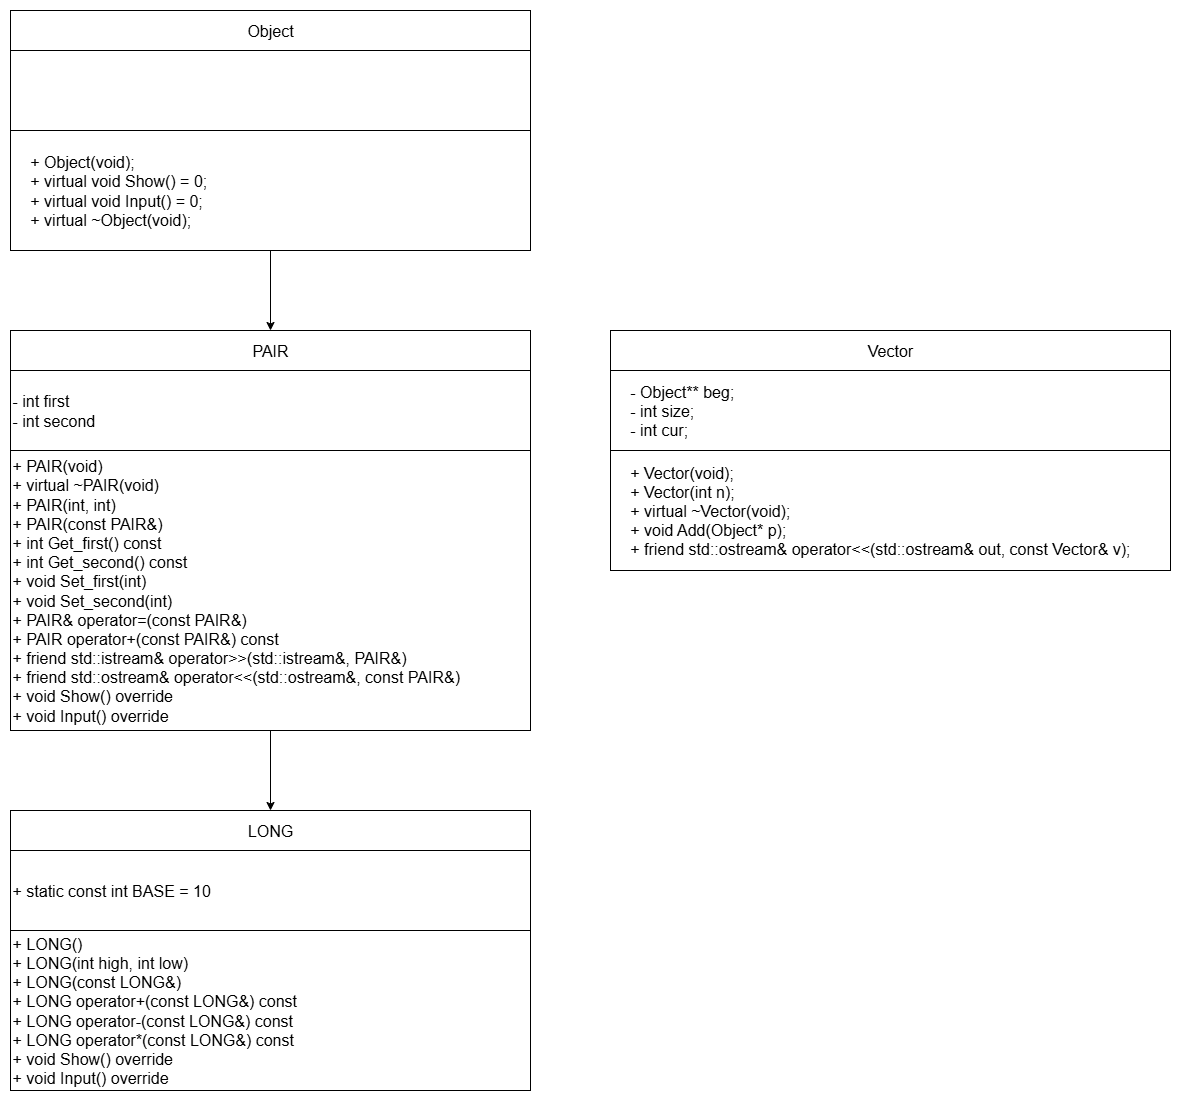

The diagram above was exported from draw.io. Its source (the exported page's mxGraphModel, read from the mxfile embedded in the PNG):
<mxGraphModel dx="1042" dy="1829" grid="1" gridSize="10" guides="1" tooltips="1" connect="1" arrows="1" fold="1" page="1" pageScale="1" pageWidth="827" pageHeight="1169" math="0" shadow="0">
  <root>
    <mxCell id="0" />
    <mxCell id="1" parent="0" />
    <mxCell id="gY7BDImLRibvsuREt_h8-79" value="&lt;div&gt;&lt;span style=&quot;font-size: 16px;&quot;&gt;- int first&lt;/span&gt;&lt;/div&gt;&lt;div&gt;&lt;span style=&quot;font-size: 16px;&quot;&gt;- int second&lt;/span&gt;&lt;/div&gt;" style="rounded=0;whiteSpace=wrap;html=1;align=left;" vertex="1" parent="1">
      <mxGeometry x="360" y="320" width="520" height="80" as="geometry" />
    </mxCell>
    <mxCell id="gY7BDImLRibvsuREt_h8-80" value="&lt;font style=&quot;font-size: 16px;&quot;&gt;PAIR&lt;/font&gt;" style="rounded=0;whiteSpace=wrap;html=1;" vertex="1" parent="1">
      <mxGeometry x="360" y="280" width="520" height="40" as="geometry" />
    </mxCell>
    <mxCell id="gY7BDImLRibvsuREt_h8-86" value="" style="edgeStyle=orthogonalEdgeStyle;rounded=0;orthogonalLoop=1;jettySize=auto;html=1;" edge="1" parent="1" source="gY7BDImLRibvsuREt_h8-81" target="gY7BDImLRibvsuREt_h8-83">
      <mxGeometry relative="1" as="geometry" />
    </mxCell>
    <mxCell id="gY7BDImLRibvsuREt_h8-81" value="&lt;div&gt;&lt;span style=&quot;font-size: 16px;&quot;&gt;+ PAIR(void)&lt;/span&gt;&lt;/div&gt;&lt;div&gt;&lt;span style=&quot;font-size: 16px;&quot;&gt;+ virtual ~PAIR(void)&lt;/span&gt;&lt;/div&gt;&lt;div&gt;&lt;span style=&quot;font-size: 16px;&quot;&gt;+ PAIR(int, int)&lt;/span&gt;&lt;/div&gt;&lt;div&gt;&lt;span style=&quot;font-size: 16px;&quot;&gt;+ PAIR(const PAIR&amp;amp;)&lt;/span&gt;&lt;/div&gt;&lt;div&gt;&lt;span style=&quot;font-size: 16px;&quot;&gt;+ int Get_first() const&lt;/span&gt;&lt;/div&gt;&lt;div&gt;&lt;span style=&quot;font-size: 16px;&quot;&gt;+ int Get_second() const&lt;/span&gt;&lt;/div&gt;&lt;div&gt;&lt;span style=&quot;font-size: 16px;&quot;&gt;+ void Set_first(int)&lt;/span&gt;&lt;/div&gt;&lt;div&gt;&lt;span style=&quot;font-size: 16px;&quot;&gt;+ void Set_second(int)&lt;/span&gt;&lt;/div&gt;&lt;div&gt;&lt;span style=&quot;font-size: 16px;&quot;&gt;+ PAIR&amp;amp; operator=(const PAIR&amp;amp;)&lt;/span&gt;&lt;/div&gt;&lt;div&gt;&lt;span style=&quot;font-size: 16px;&quot;&gt;+ PAIR operator+(const PAIR&amp;amp;) const&lt;/span&gt;&lt;/div&gt;&lt;div&gt;&lt;span style=&quot;font-size: 16px;&quot;&gt;+ friend std::istream&amp;amp; operator&amp;gt;&amp;gt;(std::istream&amp;amp;, PAIR&amp;amp;)&lt;/span&gt;&lt;/div&gt;&lt;div&gt;&lt;span style=&quot;font-size: 16px;&quot;&gt;+ friend std::ostream&amp;amp; operator&amp;lt;&amp;lt;(std::ostream&amp;amp;, const PAIR&amp;amp;)&lt;/span&gt;&lt;/div&gt;&lt;div&gt;&lt;div style=&quot;&quot;&gt;&lt;span style=&quot;font-size: 16px;&quot;&gt;+ void Show() override&lt;/span&gt;&lt;/div&gt;&lt;div style=&quot;&quot;&gt;&lt;span style=&quot;font-size: 16px;&quot;&gt;+ void Input() override&lt;/span&gt;&lt;/div&gt;&lt;/div&gt;" style="rounded=0;whiteSpace=wrap;html=1;align=left;" vertex="1" parent="1">
      <mxGeometry x="360" y="400" width="520" height="280" as="geometry" />
    </mxCell>
    <mxCell id="gY7BDImLRibvsuREt_h8-82" value="&lt;span style=&quot;font-size: 16px;&quot;&gt;+ static const int BASE = 10&lt;/span&gt;" style="rounded=0;whiteSpace=wrap;html=1;align=left;" vertex="1" parent="1">
      <mxGeometry x="360" y="800" width="520" height="80" as="geometry" />
    </mxCell>
    <mxCell id="gY7BDImLRibvsuREt_h8-83" value="&lt;font style=&quot;font-size: 16px;&quot;&gt;LONG&lt;/font&gt;" style="rounded=0;whiteSpace=wrap;html=1;" vertex="1" parent="1">
      <mxGeometry x="360" y="760" width="520" height="40" as="geometry" />
    </mxCell>
    <mxCell id="gY7BDImLRibvsuREt_h8-84" value="&lt;div&gt;&lt;span style=&quot;font-size: 16px;&quot;&gt;+ LONG()&lt;/span&gt;&lt;/div&gt;&lt;div&gt;&lt;span style=&quot;font-size: 16px;&quot;&gt;+ LONG(int high, int low)&lt;/span&gt;&lt;/div&gt;&lt;div&gt;&lt;span style=&quot;font-size: 16px;&quot;&gt;+ LONG(const LONG&amp;amp;)&lt;/span&gt;&lt;/div&gt;&lt;div&gt;&lt;span style=&quot;font-size: 16px;&quot;&gt;+ LONG operator+(const LONG&amp;amp;) const&lt;/span&gt;&lt;/div&gt;&lt;div&gt;&lt;span style=&quot;font-size: 16px;&quot;&gt;+ LONG operator-(const LONG&amp;amp;) const&lt;/span&gt;&lt;/div&gt;&lt;div&gt;&lt;span style=&quot;font-size: 16px;&quot;&gt;+ LONG operator*(const LONG&amp;amp;) const&lt;/span&gt;&lt;/div&gt;&lt;div&gt;&lt;div style=&quot;&quot;&gt;&lt;span style=&quot;font-size: 16px;&quot;&gt;+ void Show() override&lt;/span&gt;&lt;/div&gt;&lt;div style=&quot;&quot;&gt;&lt;span style=&quot;font-size: 16px;&quot;&gt;+ void Input() override&lt;/span&gt;&lt;/div&gt;&lt;/div&gt;" style="rounded=0;whiteSpace=wrap;html=1;align=left;" vertex="1" parent="1">
      <mxGeometry x="360" y="880" width="520" height="160" as="geometry" />
    </mxCell>
    <mxCell id="gY7BDImLRibvsuREt_h8-87" value="" style="rounded=0;whiteSpace=wrap;html=1;align=left;" vertex="1" parent="1">
      <mxGeometry x="360" width="520" height="80" as="geometry" />
    </mxCell>
    <mxCell id="gY7BDImLRibvsuREt_h8-88" value="&lt;font style=&quot;font-size: 16px;&quot;&gt;Object&lt;/font&gt;" style="rounded=0;whiteSpace=wrap;html=1;" vertex="1" parent="1">
      <mxGeometry x="360" y="-40" width="520" height="40" as="geometry" />
    </mxCell>
    <mxCell id="gY7BDImLRibvsuREt_h8-90" value="" style="edgeStyle=orthogonalEdgeStyle;rounded=0;orthogonalLoop=1;jettySize=auto;html=1;" edge="1" parent="1" source="gY7BDImLRibvsuREt_h8-89" target="gY7BDImLRibvsuREt_h8-80">
      <mxGeometry relative="1" as="geometry" />
    </mxCell>
    <mxCell id="gY7BDImLRibvsuREt_h8-89" value="&lt;div&gt;&lt;span style=&quot;font-size: 16px;&quot;&gt;&amp;nbsp; &amp;nbsp; + Object(void);&lt;/span&gt;&lt;/div&gt;&lt;div&gt;&lt;span style=&quot;font-size: 16px;&quot;&gt;&amp;nbsp; &amp;nbsp; + virtual void Show() = 0;&lt;/span&gt;&lt;/div&gt;&lt;div&gt;&lt;span style=&quot;font-size: 16px;&quot;&gt;&amp;nbsp; &amp;nbsp; + virtual void Input() = 0;&lt;/span&gt;&lt;/div&gt;&lt;div&gt;&lt;span style=&quot;font-size: 16px;&quot;&gt;&amp;nbsp; &amp;nbsp; + virtual ~Object(void);&lt;/span&gt;&lt;/div&gt;" style="rounded=0;whiteSpace=wrap;html=1;align=left;" vertex="1" parent="1">
      <mxGeometry x="360" y="80" width="520" height="120" as="geometry" />
    </mxCell>
    <mxCell id="gY7BDImLRibvsuREt_h8-91" value="&lt;div&gt;&lt;span style=&quot;font-size: 16px;&quot;&gt;&amp;nbsp; &amp;nbsp; - Object** beg;&lt;/span&gt;&lt;/div&gt;&lt;div&gt;&lt;span style=&quot;font-size: 16px;&quot;&gt;&amp;nbsp; &amp;nbsp; - int size;&lt;/span&gt;&lt;/div&gt;&lt;div&gt;&lt;span style=&quot;font-size: 16px;&quot;&gt;&amp;nbsp; &amp;nbsp; - int cur;&lt;/span&gt;&lt;/div&gt;" style="rounded=0;whiteSpace=wrap;html=1;align=left;" vertex="1" parent="1">
      <mxGeometry x="960" y="320" width="560" height="80" as="geometry" />
    </mxCell>
    <mxCell id="gY7BDImLRibvsuREt_h8-92" value="&lt;font style=&quot;font-size: 16px;&quot;&gt;Vector&lt;/font&gt;" style="rounded=0;whiteSpace=wrap;html=1;" vertex="1" parent="1">
      <mxGeometry x="960" y="280" width="560" height="40" as="geometry" />
    </mxCell>
    <mxCell id="gY7BDImLRibvsuREt_h8-93" value="&lt;div&gt;&lt;span style=&quot;font-size: 16px;&quot;&gt;&amp;nbsp; &amp;nbsp; + Vector(void);&lt;/span&gt;&lt;/div&gt;&lt;div&gt;&lt;span style=&quot;font-size: 16px;&quot;&gt;&amp;nbsp; &amp;nbsp; + Vector(int n);&lt;/span&gt;&lt;/div&gt;&lt;div&gt;&lt;span style=&quot;font-size: 16px;&quot;&gt;&amp;nbsp; &amp;nbsp; + virtual ~Vector(void);&lt;/span&gt;&lt;/div&gt;&lt;div&gt;&lt;span style=&quot;font-size: 16px;&quot;&gt;&amp;nbsp; &amp;nbsp; + void Add(Object* p);&lt;/span&gt;&lt;/div&gt;&lt;div&gt;&lt;span style=&quot;font-size: 16px;&quot;&gt;&amp;nbsp; &amp;nbsp; + friend std::ostream&amp;amp; operator&amp;lt;&amp;lt;(std::ostream&amp;amp; out, const Vector&amp;amp; v);&lt;/span&gt;&lt;/div&gt;" style="rounded=0;whiteSpace=wrap;html=1;align=left;" vertex="1" parent="1">
      <mxGeometry x="960" y="400" width="560" height="120" as="geometry" />
    </mxCell>
  </root>
</mxGraphModel>